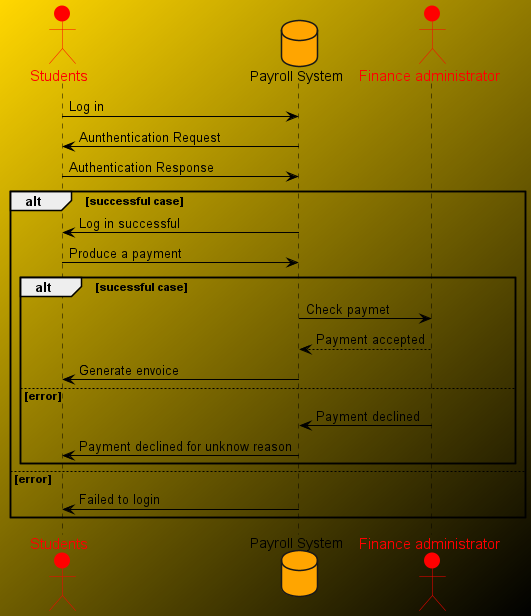

The diagram above was rendered by PlantUML. Its source (embedded in the PNG):
@startuml sequence
skinparam backgroundColor gold/black
skinparam sequence {
ArrowColor Black
ActorBorderColor red
LifeLineBorderColor black
LifeLineBackgroundColor black
ActorBackgroundColor red 
ActorFontColor red
ActorFontSize 15
}

actor Students as Foo 
database "Payroll System" as Foo3#orange
actor "Finance administrator" as Foo2



Foo-> Foo3 : Log in
Foo<-Foo3 : Aunthentication Request
Foo-> Foo3: Authentication Response
alt successful case

   Foo<-Foo3: Log in successful 
   Foo->Foo3: Produce a payment
      alt sucessful case
         Foo3->Foo2: Check paymet
         Foo3<--Foo2: Payment accepted
         Foo<-Foo3: Generate envoice
      else error
         Foo3<-Foo2: Payment declined 
         Foo<-Foo3: Payment declined for unknow reason
  end
else error 
   Foo<-Foo3: Failed to login
end
@enduml